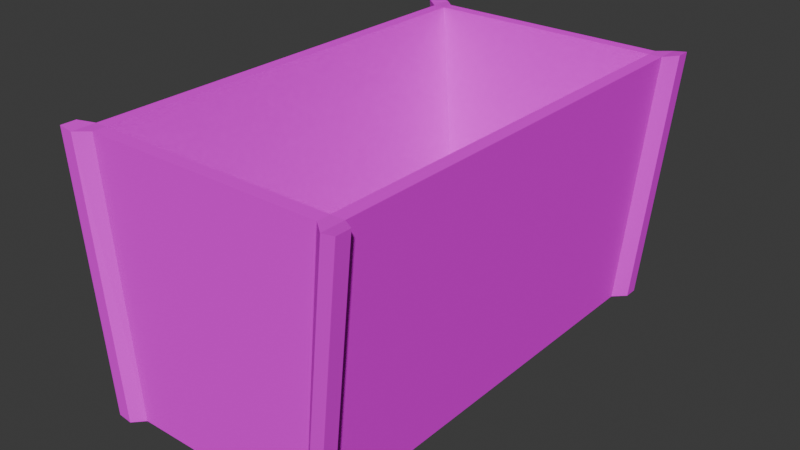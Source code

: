 # Source: cart.blend  (saved by Blender 4.5.90; exported with 4.5.12 LTS)
import bpy
from mathutils import Matrix  # noqa: F401  (used for matrix-valued properties, if any)

bpy.ops.wm.read_factory_settings(use_empty=True)
scene = bpy.context.scene
scene.name = 'Scene'

# ---- collections
col_collection = bpy.data.collections.new('Collection'); scene.collection.children.link(col_collection)

# ---- images (referenced by path relative to the original .blend; pixels are not part of the script)
import os
ASSET_DIR = os.environ.get("B2B_ASSET_DIR", "")  # directory of the original .blend (textures are referenced by path, not embedded)
HERE = os.path.dirname(os.path.abspath(__file__))  # packed textures are extracted next to this script under _unpacked/

def load_image(name, relpath, width, height, colorspace="sRGB"):
    """Load a texture the original file referenced (path relative to the .blend, or extracted next to this script)."""
    p = next((c for c in (os.path.join(HERE, relpath), os.path.join(ASSET_DIR, relpath)) if relpath and os.path.exists(c)), "")
    if p:
        img = bpy.data.images.load(p, check_existing=True)
        img.name = name
    else:  # same state as the original file: an image datablock whose file is absent (Cycles renders it pink)
        img = bpy.data.images.new(name, width, height)
        img.source = "FILE"
        img.filepath = "//" + (relpath or name)
    img.colorspace_settings.name = colorspace
    return img
img_mg_cart_wood_png = load_image('mg_cart_wood.png', 'mg_cart_wood.png', 1024, 1024, 'sRGB')
img_mg_cart_frame_png = load_image('mg_cart_frame.png', 'mg_cart_frame.png', 1024, 1024, 'sRGB')

# ---- materials (node trees are filled in below, after node groups)
mat_walls = bpy.data.materials.new('Walls')
mat_walls.alpha_threshold = 0.0
mat_walls.roughness = 0.5
mat_walls.line_color = (0.0, 0.0, 0.0, 1.0)
mat_frame = bpy.data.materials.new('Frame')

# ---- material node trees
mat_walls.use_nodes = True; mat_walls.node_tree.nodes.clear()
_N = mat_walls.node_tree.nodes; _L = mat_walls.node_tree.links
n0 = _N.new('ShaderNodeOutputMaterial'); n0.name = 'Material Output'; n0.location = (200, 100)
n1 = _N.new('ShaderNodeBsdfPrincipled'); n1.name = 'Principled BSDF'; n1.location = (-200, 100)
n1.inputs[2].default_value = 1.0
n1.inputs[3].default_value = 1.0
n2 = _N.new('ShaderNodeTexImage'); n2.name = 'Image Texture'; n2.location = (-494, 86)
n2.image = img_mg_cart_wood_png
n2.interpolation = 'Closest'
_L.new(n1.outputs[0], n0.inputs[0])
_L.new(n2.outputs[0], n1.inputs[0])
n0.is_active_output = True
mat_frame.use_nodes = True; mat_frame.node_tree.nodes.clear()
_N = mat_frame.node_tree.nodes; _L = mat_frame.node_tree.links
n0 = _N.new('ShaderNodeBsdfPrincipled'); n0.name = 'Principled BSDF'; n0.location = (-200, 100)
n1 = _N.new('ShaderNodeOutputMaterial'); n1.name = 'Material Output'; n1.location = (200, 100)
n2 = _N.new('ShaderNodeTexImage'); n2.name = 'Image Texture'; n2.location = (-501, 66)
n2.image = img_mg_cart_frame_png
n2.interpolation = 'Closest'
_L.new(n0.outputs[0], n1.inputs[0])
_L.new(n2.outputs[0], n0.inputs[0])
n1.is_active_output = True

# ---- world
world_world = bpy.data.worlds.new('World'); scene.world = world_world
world_world.use_nodes = True; world_world.node_tree.nodes.clear()
_N = world_world.node_tree.nodes; _L = world_world.node_tree.links
n0 = _N.new('ShaderNodeOutputWorld'); n0.name = 'World Output'; n0.location = (200, 100)
n1 = _N.new('ShaderNodeBackground'); n1.name = 'Background'; n1.location = (-200, 100)
n1.inputs[0].default_value = (0.05088, 0.05088, 0.05088, 1.0)
_L.new(n1.outputs[0], n0.inputs[0])
n0.is_active_output = True
world_world.color = (0.05088, 0.05088, 0.05088)
world_world.sun_shadow_jitter_overblur = 0.0

# ---- meshes
me_cube = bpy.data.meshes.new('Cube')
me_cube.from_pydata([(1.0, 1.799, 1.0), (0.7998, 1.799, -1.0), (1.0, -1.801, 1.0), (0.7998, -1.801, -1.0), (-1.0, 1.799, 1.0), (-0.8002, 1.799, -1.0), (-1.0, -1.801, 1.0), (-0.8002, -1.801, -1.0), (-0.8002, -1.621, -1.0), (1.0, -1.621, 1.0), (-1.0, -1.621, 1.0), (0.7998, -1.621, -1.0), (-1.0, 1.628, 1.0), (0.7998, 1.628, -1.0), (-0.8002, 1.628, -1.0), (1.0, 1.628, 1.0), (0.7198, 1.717, -1.0), (0.9, -1.719, 1.0), (0.7198, -1.719, -1.0), (0.9, 1.717, 1.0), (0.7198, -1.621, -1.0), (0.9, -1.621, 1.0), (0.9, 1.628, 1.0), (0.7198, 1.628, -1.0), (-0.7243, 1.717, -1.0), (-0.905, -1.719, 1.0), (-0.7243, -1.621, -1.0), (-0.7243, 1.628, -1.0), (-0.7243, -1.719, -1.0), (-0.905, 1.717, 1.0), (-0.905, -1.621, 1.0), (-0.905, 1.628, 1.0), (-0.722, -1.573, -0.925), (0.722, -1.573, -0.925), (-0.722, 1.572, -0.925), (0.722, 1.572, -0.925), (1.0, 0.003611, 1.0), (0.8999, -1.621, -5.96e-08), (0.7998, 0.003611, -1.0), (0.8999, 1.628, -5.96e-08), (0.8999, 0.003611, -5.96e-08), (-0.8002, -1.621, -1.0), (-0.8002, -1.801, -1.0), (1.0, 1.799, 1.0), (0.7998, 1.799, -1.0), (-1.0, -1.801, 1.0), (1.0, -1.801, 1.0), (0.7998, -1.801, -1.0), (-1.0, 1.799, 1.0), (-0.8002, 1.799, -1.0), (1.0, -1.621, 1.0), (-1.0, 1.628, 1.0), (0.7998, 1.628, -1.0), (-1.0, -1.621, 1.0), (0.7998, -1.621, -1.0), (0.8999, -1.621, -5.96e-08), (-0.8002, 1.628, -1.0), (1.0, 1.628, 1.0), (0.8999, 1.628, -5.96e-08), (-0.9017, -1.687, -0.9853), (-0.9017, -1.801, -0.9853), (1.101, 1.799, 1.015), (0.9012, 1.799, -0.9853), (-1.101, -1.801, 1.015), (1.101, -1.801, 1.015), (0.9012, -1.801, -0.9853), (-1.101, 1.799, 1.015), (-0.9017, 1.799, -0.9853), (1.101, -1.687, 1.015), (-1.101, 1.694, 1.015), (0.9012, 1.694, -0.9853), (-1.101, -1.687, 1.015), (0.9012, -1.687, -0.9853), (1.001, -1.687, 0.01466), (-0.9017, 1.694, -0.9853), (1.101, 1.694, 1.015), (1.001, 1.694, 0.01466), (-0.905, 1.717, 1.0), (0.9, 1.717, 1.0), (0.7198, 1.717, -1.0), (-0.7243, 1.717, -1.0), (-0.8002, 0.003611, -1.0), (-0.9001, -1.621, -5.96e-08), (-1.0, 0.003611, 1.0), (-0.9001, 1.628, -5.96e-08), (-0.9001, 0.003611, -5.96e-08)], [], [(30, 10, 6, 25), (28, 25, 6, 7), (0, 15, 57, 43), (20, 11, 3, 18), (3, 11, 54, 47), (16, 19, 0, 1), (40, 36, 9, 37), (23, 13, 38, 11, 20), (8, 7, 42, 41), (31, 12, 83, 10, 30), (29, 4, 12, 31), (16, 1, 13, 23), (5, 14, 56, 49), (85, 83, 12, 84), (24, 16, 23, 27), (0, 19, 22, 15), (15, 22, 21, 9, 36), (27, 23, 20, 26), (16, 24, 80, 79), (26, 20, 18, 28), (3, 2, 17, 18), (9, 21, 17, 2), (8, 26, 28, 7), (5, 4, 29, 24), (14, 27, 26, 8, 81), (5, 24, 27, 14), (19, 29, 31, 22), (31, 30, 32, 34), (18, 17, 25, 28), (21, 30, 25, 17), (35, 34, 32, 33), (30, 21, 33, 32), (21, 22, 35, 33), (22, 31, 34, 35), (38, 40, 37, 11), (13, 39, 40, 38), (39, 15, 36, 40), (52, 44, 62, 70), (58, 52, 70, 76), (51, 48, 66, 69), (43, 57, 75, 61), (11, 37, 55, 54), (12, 4, 48, 51), (1, 0, 43, 44), (37, 9, 50, 55), (7, 6, 45, 42), (10, 82, 8, 41, 53), (13, 1, 44, 52), (39, 13, 52, 58), (2, 3, 47, 46), (15, 39, 58, 57), (14, 84, 12, 51, 56), (4, 5, 49, 48), (6, 10, 53, 45), (9, 2, 46, 50), (74, 69, 66, 67), (72, 73, 68, 64, 65), (60, 63, 71, 59), (62, 61, 75, 76, 70), (41, 42, 60, 59), (56, 51, 69, 74), (45, 53, 71, 63), (44, 43, 61, 62), (55, 50, 68, 73), (47, 54, 72, 65), (42, 45, 63, 60), (57, 58, 76, 75), (54, 55, 73, 72), (46, 47, 65, 64), (53, 41, 59, 71), (48, 49, 67, 66), (49, 56, 74, 67), (50, 46, 64, 68), (29, 19, 78, 77), (24, 29, 77, 80), (19, 16, 79, 78), (80, 77, 78, 79), (81, 85, 84, 14), (8, 82, 85, 81), (82, 10, 83, 85)])
me_cube.polygons.foreach_set('material_index', [1, 1, 0, 1, 0, 1, 0, 0, 0, 0, 1, 1, 0, 0, 0, 1, 0, 0, 0, 0, 1, 1, 1, 1, 0, 1, 0, 0, 0, 0, 0, 0, 0, 0, 0, 0, 0, 1, 1, 1, 1, 0, 0, 0, 0, 0, 0, 0, 0, 0, 0, 0, 0, 0, 0, 1, 1, 1, 1, 1, 1, 1, 1, 1, 1, 1, 1, 1, 1, 1, 1, 1, 1, 0, 0, 0, 0, 0, 0, 0])
_uv = me_cube.uv_layers.new(name='UVMap')
_uv.uv.foreach_set('vector', [-2.002, -2.015, -2.064, -2.015, -2.064, -2.133, -2.002, -2.079, -1.93, 0.04023, -1.812, -1.266, -1.75, -1.265, -1.881, 0.04062, -0.9442, 0.2178, -0.9442, 0.2178, -0.9442, 0.2178, -0.9442, 0.2178, -2.011, 0.3353, -2.064, 0.3353, -2.064, 0.2178, -2.011, 0.2713, -0.9442, 0.2178, -0.9442, 0.2178, -0.9442, 0.2178, -0.9442, 0.2178, 3.019, 1.306, 3.006, -0.005215, 3.071, -0.01139, 3.071, 1.301, -0.1017, -1.072, -0.7577, -1.072, -0.7577, -2.133, -0.1017, -2.133, -2.011, 2.457, -2.064, 2.457, -2.064, 1.396, -2.064, 0.3353, -2.011, 0.3353, -0.9442, 0.2178, -0.9442, 0.2178, -0.9442, 0.2178, -0.9442, 0.2178, -2.002, 0.1061, -2.064, 0.1061, -2.064, -0.9546, -2.064, -2.015, -2.002, -2.015, -2.002, 0.1642, -2.064, 0.2178, -2.064, 0.1061, -2.002, 0.1061, -2.011, 2.515, -2.064, 2.568, -2.064, 2.457, -2.011, 2.457, -0.9442, 0.2178, -0.9442, 0.2178, -0.9442, 0.2178, -0.9442, 0.2178, 1.21, -1.072, 0.5543, -1.072, 0.5543, -2.133, 1.21, -2.133, -1.068, 2.515, -2.011, 2.515, -2.011, 2.457, -1.068, 2.457, -0.7577, 0.2178, -0.823, 0.1642, -0.823, 0.1061, -0.7577, 0.1061, -0.7577, 0.1061, -0.823, 0.1061, -0.823, -2.015, -0.7577, -2.015, -0.7577, -0.9546, -1.068, 2.457, -2.011, 2.457, -2.011, 0.3353, -1.068, 0.3353, -0.9442, 0.2178, -0.9442, 0.2178, -0.9442, 0.2178, -0.9442, 0.2178, -1.068, 0.3353, -2.011, 0.3353, -2.011, 0.2713, -1.068, 0.2713, -1.332, -0.01406, -1.462, -1.32, -1.397, -1.32, -1.279, -0.01446, -0.7577, -2.015, -0.823, -2.015, -0.823, -2.079, -0.7577, -2.133, -1.019, 0.3353, -1.068, 0.3353, -1.068, 0.2713, -1.019, 0.2178, -0.9707, -0.003053, -0.9707, -1.315, -0.909, -1.31, -0.9213, 0.00155, -1.019, 2.457, -1.068, 2.457, -1.068, 0.3353, -1.019, 0.3353, -1.019, 1.396, -1.019, 2.568, -1.068, 2.515, -1.068, 2.457, -1.019, 2.457, -0.823, 0.1642, -2.002, 0.1642, -2.002, 0.1061, -0.823, 0.1061, 0.4894, 2.11, 0.4894, -0.01139, 1.734, 0.01961, 1.734, 2.073, 3.173, -1.008, 1.867, -0.8906, 1.867, -2.069, 3.173, -1.951, -0.823, -2.015, -2.002, -2.015, -2.002, -2.079, -0.823, -2.079, 2.677, 2.042, 1.734, 2.042, 1.734, -0.01139, 2.677, -0.01139, 0.6082, 3.328, 0.6082, 2.149, 1.865, 2.266, 1.865, 3.208, -0.7577, 2.11, -0.7577, -0.01139, 0.4894, 0.02549, 0.4894, 2.079, -0.711, 3.336, -0.711, 2.157, 0.5461, 2.277, 0.5461, 3.219, 0.5543, -1.072, -0.1017, -1.072, -0.1017, -2.133, 0.5543, -2.133, 0.5543, -0.01139, -0.1017, -0.01139, -0.1017, -1.072, 0.5543, -1.072, -0.1017, -0.01139, -0.7577, -0.01139, -0.7577, -1.072, -0.1017, -1.072, 1.998, -0.8266, 1.998, -0.7149, 1.932, -0.7149, 1.932, -0.7837, -0.9707, -0.6428, -0.9707, 0.0134, -1.036, -0.003031, -1.036, -0.6592, 1.932, -0.3564, 1.932, -0.2448, 1.866, -0.2448, 1.866, -0.3136, 1.866, -0.02148, 1.866, -0.1331, 1.932, -0.09028, 1.932, -0.02148, -0.9442, 0.2178, -0.9442, 0.2178, -0.9442, 0.2178, -0.9442, 0.2178, -0.9442, 0.2178, -0.9442, 0.2178, -0.9442, 0.2178, -0.9442, 0.2178, -0.9442, 0.2178, -0.9442, 0.2178, -0.9442, 0.2178, -0.9442, 0.2178, -0.9442, 0.2178, -0.9442, 0.2178, -0.9442, 0.2178, -0.9442, 0.2178, -0.9442, 0.2178, -0.9442, 0.2178, -0.9442, 0.2178, -0.9442, 0.2178, 0.5543, -0.01139, 1.21, -0.01139, 1.866, -0.01139, 1.866, -0.01139, 0.5543, -0.01139, -0.9442, 0.2178, -0.9442, 0.2178, -0.9442, 0.2178, -0.9442, 0.2178, -0.9442, 0.2178, -0.9442, 0.2178, -0.9442, 0.2178, -0.9442, 0.2178, -0.9442, 0.2178, -0.9442, 0.2178, -0.9442, 0.2178, -0.9442, 0.2178, -0.9442, 0.2178, -0.9442, 0.2178, -0.9442, 0.2178, -0.9442, 0.2178, -0.9442, 0.2178, -0.9442, 0.2178, -0.9442, 0.2178, -0.9442, 0.2178, -0.9442, 0.2178, -0.9442, 0.2178, -0.9442, 0.2178, -0.9442, 0.2178, -0.9442, 0.2178, -0.9442, 0.2178, -0.9442, 0.2178, -0.9442, 0.2178, -0.9442, 0.2178, -0.9442, 0.2178, -0.9442, 0.2178, -0.9442, 0.2178, -0.9442, 0.2178, 2.677, 1.3, 2.677, -0.01139, 2.746, -0.01139, 2.746, 1.3, -1.019, 1.53, -1.019, 0.8738, -1.019, 0.2178, -0.9442, 0.2178, -0.9442, 1.53, -0.9442, 1.529, -0.9442, 0.2178, -0.8695, 0.2178, -0.8695, 1.529, -0.8695, 1.53, -0.8695, 0.2178, -0.8007, 0.2178, -0.8007, 0.8738, -0.8007, 1.53, 1.866, -0.709, 1.866, -0.8266, 1.932, -0.8266, 1.932, -0.7519, 2.941, 1.317, 2.941, 0.005042, 3.006, -0.01139, 3.006, 1.301, 1.932, -0.709, 1.932, -0.5915, 1.866, -0.6344, 1.866, -0.709, -0.9442, 2.858, -0.9442, 1.545, -0.8792, 1.529, -0.8792, 2.842, 2.876, 0.6612, 2.876, 0.004991, 2.941, -0.01139, 2.941, 0.6448, 1.932, -0.5915, 1.932, -0.474, 1.866, -0.5168, 1.866, -0.5915, 2.811, 1.317, 2.811, 0.004729, 2.876, -0.01139, 2.876, 1.301, -0.9707, -1.299, -0.9707, -0.6428, -1.036, -0.6592, -1.036, -1.315, 2.876, 1.317, 2.876, 0.6612, 2.941, 0.6448, 2.941, 1.301, -0.9539, 1.546, -0.9539, 2.858, -1.019, 2.842, -1.019, 1.53, -0.8046, 1.546, -0.8046, 2.858, -0.8695, 2.842, -0.8695, 1.53, 2.811, 0.004729, 2.811, 1.317, 2.746, 1.301, 2.746, -0.01139, 1.866, -0.1331, 1.866, -0.2448, 1.932, -0.2019, 1.932, -0.1331, 1.866, -0.3564, 1.866, -0.474, 1.932, -0.474, 1.932, -0.3993, -0.9442, 0.2178, -0.9442, 0.2178, -0.9442, 0.2178, -0.9442, 0.2178, -0.9442, 0.2178, -0.9442, 0.2178, -0.9442, 0.2178, -0.9442, 0.2178, -0.9442, 0.2178, -0.9442, 0.2178, -0.9442, 0.2178, -0.9442, 0.2178, 3.242, 3.174, 1.936, 3.292, 1.936, 2.114, 3.242, 2.231, 1.866, -1.072, 1.21, -1.072, 1.21, -2.133, 1.866, -2.133, 1.866, -0.01139, 1.21, -0.01139, 1.21, -1.072, 1.866, -1.072, 1.21, -0.01139, 0.5543, -0.01139, 0.5543, -1.072, 1.21, -1.072])
me_cube.materials.append(mat_walls)
me_cube.materials.append(mat_frame)
me_cube.use_mirror_vertex_groups = False
me_cube.update()
arm_armature = bpy.data.armatures.new('Armature')  # bones are not reproduced

# ---- objects
ob_cart = bpy.data.objects.new('Cart', me_cube)
ob_armature = bpy.data.objects.new('Armature', arm_armature)

# ---- transforms, parenting, visibility, modifiers, constraints
ob_cart.parent = ob_armature
ob_cart.location = (0.0, 0.0, 0.05)
ob_cart.scale = (0.5, 0.5, 0.5)
ob_cart.lock_rotations_4d = False
ob_cart.empty_display_type = 'ARROWS'
ob_cart.lineart.crease_threshold = 0.0
ob_armature.location = (0.0, 0.0, 0.0)

# ---- collection membership
col_collection.objects.link(ob_cart)
col_collection.objects.link(ob_armature)

# ---- scene / render settings (as saved in the file)
scene.frame_start = 1; scene.frame_end = 3; scene.frame_set(1)
scene.render.engine = 'BLENDER_EEVEE_NEXT'
scene.render.fps = 1
bpy.context.view_layer.update()

# ---- added for rendering (the .blend has no active camera and no usable light): camera, sun
cam_auto = bpy.data.cameras.new('AutoCamera')
cam_auto.lens = 50.0
cam_auto.sensor_width = 36.0
cam_auto.clip_end = 1000.0
ob_auto_camera = bpy.data.objects.new('AutoCamera', cam_auto)
scene.collection.objects.link(ob_auto_camera)
ob_auto_camera.location = (2.1635, -2.59664, 1.78447)
ob_auto_camera.rotation_euler = (1.09748, -7.21219e-08, 0.694738)
scene.camera = ob_auto_camera
light_auto_sun = bpy.data.lights.new('AutoSun', 'SUN')
light_auto_sun.energy = 3.0
light_auto_sun.angle = 0.0523599
ob_auto_sun = bpy.data.objects.new('AutoSun', light_auto_sun)
scene.collection.objects.link(ob_auto_sun)
ob_auto_sun.rotation_euler = (0.872665, 0.174533, 0.523599)
bpy.context.view_layer.update()
